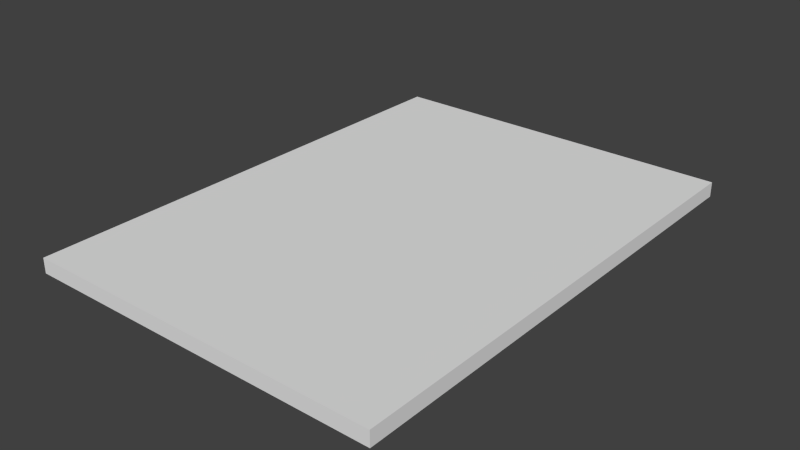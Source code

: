 # Source: Catalog.blend  (saved by Blender 2.73.0; exported with 4.5.12 LTS)
import bpy
from mathutils import Matrix  # noqa: F401  (used for matrix-valued properties, if any)

bpy.ops.wm.read_factory_settings(use_empty=True)
scene = bpy.context.scene
scene.name = 'Scene'

# ---- collections
col_collection_1 = bpy.data.collections.new('Collection 1'); scene.collection.children.link(col_collection_1)

# ---- materials (node trees are filled in below, after node groups)
mat_material = bpy.data.materials.new('Material')
mat_material.alpha_threshold = 0.0
mat_material.use_transparent_shadow = False
mat_material.roughness = 0.5
mat_material.line_color = (0.0, 0.0, 0.0, 1.0)

# ---- material node trees

# ---- world
world_world = bpy.data.worlds.new('World'); scene.world = world_world
world_world.color = (0.05088, 0.05088, 0.05088)
world_world.use_sun_shadow = False
world_world.sun_shadow_jitter_overblur = 0.0
world_world.cycles.sampling_method = 'MANUAL'
world_world.cycles.sample_map_resolution = 256

# ---- meshes
me_cube = bpy.data.meshes.new('Cube')
me_cube.from_pydata([(1.0, 1.0, -1.0), (1.0, -1.0, -1.0), (-1.0, -1.0, -1.0), (-1.0, 1.0, -1.0), (1.0, 1.0, 1.0), (1.0, -1.0, 1.0), (-1.0, -1.0, 1.0), (-1.0, 1.0, 1.0)], [], [(0, 1, 2, 3), (4, 7, 6, 5), (0, 4, 5, 1), (1, 5, 6, 2), (2, 6, 7, 3), (4, 0, 3, 7)])
_uv = me_cube.uv_layers.new(name='UVMap')
_uv.uv.foreach_set('vector', [0.9999, 1.006, 0.998, -0.004385, 9.998e-05, 9.998e-05, 0.006218, 0.9983, 0.9999, 0.9999, 0.0001002, 0.9999, 9.998e-05, 0.0001003, 0.9999, 9.998e-05, 0.9999, 9.998e-05, 0.9999, 0.9999, 9.998e-05, 0.9999, 0.0001003, 0.0001001, 0.9999, 9.998e-05, 0.9999, 0.9999, 9.998e-05, 0.9999, 9.998e-05, 0.0001, 9.998e-05, 0.9999, 0.0001002, 9.998e-05, 0.9999, 0.0001001, 0.9999, 0.9999, 0.9999, 9.998e-05, 0.9999, 0.9999, 0.0001003, 0.9999, 9.998e-05, 0.0001002])
me_cube.materials.append(mat_material)
me_cube.use_remesh_preserve_volume = False
me_cube.use_remesh_preserve_attributes = False
me_cube.use_mirror_vertex_groups = False
me_cube.update()

# ---- objects
ob_cube = bpy.data.objects.new('Cube', me_cube)

# ---- transforms, parenting, visibility, modifiers, constraints
ob_cube.location = (0.0, 0.0, 0.06354)
ob_cube.scale = (1.466, 2.008, -0.0607)
ob_cube.lock_rotations_4d = False
ob_cube.empty_display_type = 'ARROWS'
ob_cube.lineart.crease_threshold = 0.0

# ---- collection membership
col_collection_1.objects.link(ob_cube)

# ---- scene / render settings (as saved in the file)
scene.frame_start = 1; scene.frame_end = 250; scene.frame_set(1)
scene.render.engine = 'BLENDER_EEVEE_NEXT'
scene.render.resolution_percentage = 50
scene.render.dither_intensity = 0.0
scene.cycles.use_denoising = False
scene.cycles.samples = 10
scene.cycles.sampling_pattern = 'TABULATED_SOBOL'
scene.cycles.light_sampling_threshold = 0.0
scene.cycles.use_adaptive_sampling = False
scene.cycles.use_light_tree = False
scene.cycles.blur_glossy = 0.0
scene.cycles.pixel_filter_type = 'GAUSSIAN'
scene.cycles.sample_clamp_indirect = 0.0
scene.view_settings.view_transform = 'Standard'
bpy.context.view_layer.update()

# ---- added for rendering (the .blend has no active camera and no usable light): camera, sun
cam_auto = bpy.data.cameras.new('AutoCamera')
cam_auto.lens = 50.0
cam_auto.sensor_width = 36.0
cam_auto.clip_end = 1000.0
ob_auto_camera = bpy.data.objects.new('AutoCamera', cam_auto)
scene.collection.objects.link(ob_auto_camera)
ob_auto_camera.location = (4.60239, -5.52287, 3.74545)
ob_auto_camera.rotation_euler = (1.09748, -7.21219e-08, 0.694738)
scene.camera = ob_auto_camera
light_auto_sun = bpy.data.lights.new('AutoSun', 'SUN')
light_auto_sun.energy = 3.0
light_auto_sun.angle = 0.0523599
ob_auto_sun = bpy.data.objects.new('AutoSun', light_auto_sun)
scene.collection.objects.link(ob_auto_sun)
ob_auto_sun.rotation_euler = (0.872665, 0.174533, 0.523599)
bpy.context.view_layer.update()
